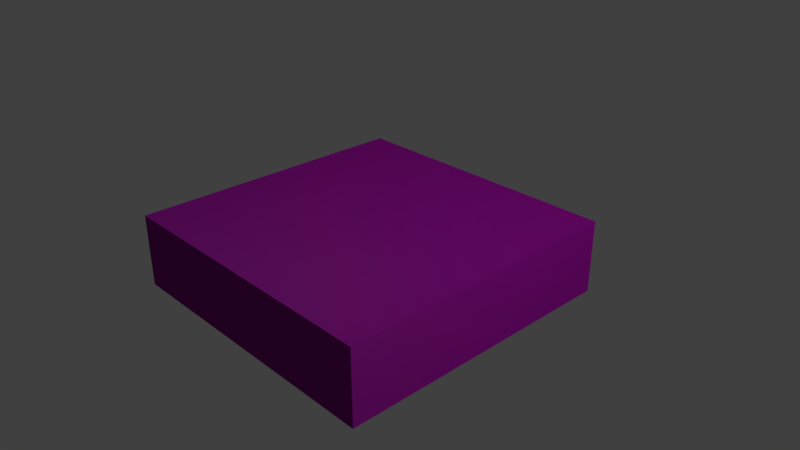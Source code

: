 # Source: Block.blend  (saved by Blender 2.80.75; exported with 4.5.12 LTS)
import bpy
from mathutils import Matrix  # noqa: F401  (used for matrix-valued properties, if any)

bpy.ops.wm.read_factory_settings(use_empty=True)
scene = bpy.context.scene
scene.name = 'Scene'

# ---- collections
col_collection_1 = bpy.data.collections.new('Collection 1'); scene.collection.children.link(col_collection_1)

# ---- images (referenced by path relative to the original .blend; pixels are not part of the script)
import os
ASSET_DIR = os.environ.get("B2B_ASSET_DIR", "")  # directory of the original .blend (textures are referenced by path, not embedded)
HERE = os.path.dirname(os.path.abspath(__file__))  # packed textures are extracted next to this script under _unpacked/

def load_image(name, relpath, width, height, colorspace="sRGB"):
    """Load a texture the original file referenced (path relative to the .blend, or extracted next to this script)."""
    p = next((c for c in (os.path.join(HERE, relpath), os.path.join(ASSET_DIR, relpath)) if relpath and os.path.exists(c)), "")
    if p:
        img = bpy.data.images.load(p, check_existing=True)
        img.name = name
    else:  # same state as the original file: an image datablock whose file is absent (Cycles renders it pink)
        img = bpy.data.images.new(name, width, height)
        img.source = "FILE"
        img.filepath = "//" + (relpath or name)
    img.colorspace_settings.name = colorspace
    return img
img_concrete_panels_001_color_jpg = load_image('Concrete_Panels_001_COLOR.jpg', 'Concrete_Panels_001_COLOR.jpg', 1024, 1024, 'sRGB')
img_concrete_panels_001_disp_png = load_image('Concrete_Panels_001_DISP.png', 'Concrete_Panels_001_DISP.png', 1024, 1024, 'Non-Color')
img_concrete_panels_001_norm_jpg = load_image('Concrete_Panels_001_NORM.jpg', 'Concrete_Panels_001_NORM.jpg', 1024, 1024, 'Non-Color')
img_concrete_panels_001_occ_jpg = load_image('Concrete_Panels_001_OCC.jpg', 'Concrete_Panels_001_OCC.jpg', 1024, 1024, 'sRGB')
img_concrete_panels_001_rough_jpg = load_image('Concrete_Panels_001_ROUGH.jpg', 'Concrete_Panels_001_ROUGH.jpg', 1024, 1024, 'sRGB')

# ---- materials (node trees are filled in below, after node groups)
mat_material = bpy.data.materials.new('Material')
mat_material.alpha_threshold = 0.0
mat_material.use_transparent_shadow = False
mat_material.roughness = 0.5
mat_material.line_color = (0.0, 0.0, 0.0, 1.0)

# ---- material node trees
mat_material.use_nodes = True; mat_material.node_tree.nodes.clear()
_N = mat_material.node_tree.nodes; _L = mat_material.node_tree.links
n0 = _N.new('ShaderNodeBsdfPrincipled'); n0.name = 'Principled BSDF'; n0.location = (17, 361)
n0.distribution = 'GGX'
n0.subsurface_method = 'BURLEY'
n0.inputs[3].default_value = 1.45
n0.inputs[27].default_value = (0.0, 0.0, 0.0, 1.0)
n0.inputs[28].default_value = 1.0
n1 = _N.new('ShaderNodeTexImage'); n1.name = 'Image Texture'; n1.location = (-304, 306)
n1.hide = True
n1.image = img_concrete_panels_001_color_jpg
n2 = _N.new('ShaderNodeOutputMaterial'); n2.name = 'Material Output'; n2.location = (604, 371)
n3 = _N.new('ShaderNodeTexImage'); n3.name = 'Image Texture.003'; n3.location = (325, 275)
n3.hide = True
n3.image = img_concrete_panels_001_disp_png
n4 = _N.new('ShaderNodeTexImage'); n4.name = 'Image Texture.002'; n4.location = (-335, -144)
n4.hide = True
n4.image = img_concrete_panels_001_norm_jpg
n5 = _N.new('ShaderNodeTexImage'); n5.name = 'Image Texture.004'; n5.location = (-566, 153)
n5.hide = True
n5.image = img_concrete_panels_001_occ_jpg
n6 = _N.new('ShaderNodeTexImage'); n6.name = 'Image Texture.001'; n6.location = (-553, 221)
n6.hide = True
n6.image = img_concrete_panels_001_rough_jpg
n7 = _N.new('ShaderNodeInvert'); n7.name = 'Invert'; n7.location = (-216, 213)
n7.inputs[0].default_value = 0.6
_L.new(n0.outputs[0], n2.inputs[0])
_L.new(n4.outputs[0], n0.inputs[5])
_L.new(n3.outputs[0], n2.inputs[2])
_L.new(n6.outputs[0], n7.inputs[1])
_L.new(n5.outputs[0], n0.inputs[13])
_L.new(n1.outputs[0], n0.inputs[0])
_L.new(n7.outputs[0], n0.inputs[2])
n2.is_active_output = True

# ---- world
world_world = bpy.data.worlds.new('World'); scene.world = world_world
world_world.color = (0.05088, 0.05088, 0.05088)
world_world.use_sun_shadow = False
world_world.sun_shadow_jitter_overblur = 0.0
world_world.cycles.sampling_method = 'MANUAL'

# ---- cameras
cam_camera = bpy.data.cameras.new('Camera')
cam_camera.clip_end = 100.0
cam_camera.lens = 35.0
cam_camera.sensor_width = 32.0
cam_camera.sensor_height = 18.0
cam_camera.ortho_scale = 7.314
cam_camera.dof.focus_distance = 0.0
cam_camera.dof.aperture_fstop = 128.0

# ---- lights
light_lamp = bpy.data.lights.new('Lamp', 'POINT')
light_lamp.transmission_factor = 0.0
light_lamp.cutoff_distance = 30.0
light_lamp.energy = 100.0
light_lamp.shadow_buffer_clip_start = 1.001
light_lamp.shadow_soft_size = 0.1
light_lamp.shadow_maximum_resolution = 0.006
light_lamp.use_absolute_resolution = True

# ---- meshes
me_cube = bpy.data.meshes.new('Cube')
me_cube.from_pydata([(2.0, 2.0, 0.0), (2.0, -2.0, 0.0), (-2.0, -2.0, 0.0), (-2.0, 2.0, 0.0), (2.0, 2.0, 1.0), (2.0, -2.0, 1.0), (-2.0, -2.0, 1.0), (-2.0, 2.0, 1.0)], [], [(0, 1, 2, 3), (4, 7, 6, 5), (0, 4, 5, 1), (1, 5, 6, 2), (2, 6, 7, 3), (4, 0, 3, 7)])
_uv = me_cube.uv_layers.new(name='UVMap')
_uv.uv.foreach_set('vector', [1.0, 1.0, 3.974e-08, 1.0, 0.0, 0.0, 1.0, 2.98e-08, 1.0, 0.0, 1.0, 1.0, 0.0, 1.0, 0.0, 1.341e-07, 0.25, 1.0, -0.0005555, 1.0, -0.0005556, -5.96e-08, 0.25, 5.96e-08, -0.0005555, -5.96e-08, 0.25, 1.192e-07, 0.25, 1.0, -0.0005556, 1.0, 0.25, 1.0, -0.0005556, 1.0, -0.0005556, 5.96e-08, 0.25, 0.0, -0.0005556, -5.96e-08, 0.25, 5.96e-08, 0.25, 1.0, -0.0005555, 1.0])
me_cube.materials.append(mat_material)
me_cube.use_remesh_preserve_volume = False
me_cube.use_remesh_preserve_attributes = False
me_cube.use_mirror_vertex_groups = False
me_cube.update()

# ---- objects
ob_cube = bpy.data.objects.new('Cube', me_cube)
ob_lamp = bpy.data.objects.new('Lamp', light_lamp)
ob_camera = bpy.data.objects.new('Camera', cam_camera)

# ---- transforms, parenting, visibility, modifiers, constraints
ob_cube.location = (1.192e-07, 2.384e-07, -0.5)
ob_cube.scale = (1.005, 1.005, 1.005)
ob_cube.lock_rotations_4d = False
ob_cube.empty_display_type = 'ARROWS'
ob_cube.lineart.crease_threshold = 0.0
ob_lamp.location = (4.076, 1.005, 5.904)
ob_lamp.rotation_euler = (0.6503, 0.05522, 1.866)
ob_lamp.lock_rotations_4d = False
ob_lamp.empty_display_type = 'ARROWS'
ob_lamp.color = (0.0, 0.0, 0.0, 0.0)
ob_lamp.lineart.crease_threshold = 0.0
ob_camera.location = (7.481, -6.508, 5.344)
ob_camera.rotation_euler = (1.109, 0.0, 0.8149)
ob_camera.lock_rotations_4d = False
ob_camera.empty_display_type = 'ARROWS'
ob_camera.color = (0.0, 0.0, 0.0, 0.0)
ob_camera.display_type = 'WIRE'
ob_camera.lineart.crease_threshold = 0.0

# ---- collection membership
col_collection_1.objects.link(ob_cube)
col_collection_1.objects.link(ob_lamp)
col_collection_1.objects.link(ob_camera)

# ---- scene / render settings (as saved in the file)
scene.camera = ob_camera
scene.frame_start = 1; scene.frame_end = 250; scene.frame_set(0)
scene.render.engine = 'BLENDER_EEVEE_NEXT'
scene.render.resolution_percentage = 50
scene.render.dither_intensity = 0.0
scene.cycles.use_denoising = False
scene.cycles.samples = 128
scene.cycles.sampling_pattern = 'TABULATED_SOBOL'
scene.cycles.use_adaptive_sampling = False
scene.cycles.use_light_tree = False
scene.cycles.blur_glossy = 0.0
scene.cycles.sample_clamp_indirect = 0.0
scene.view_settings.view_transform = 'Standard'
bpy.context.view_layer.update()
